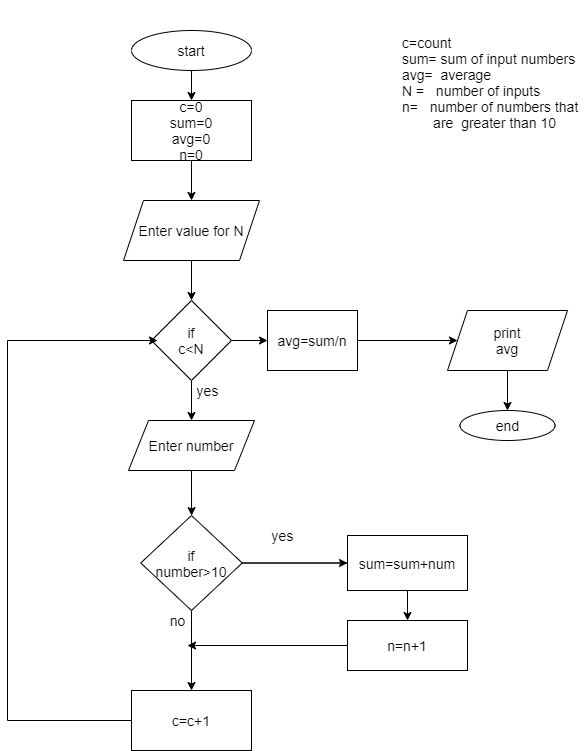

The diagram above was exported from draw.io. Its source (the exported page's mxGraphModel, read from the mxfile embedded in the PNG):
<mxGraphModel dx="1422" dy="856" grid="1" gridSize="10" guides="1" tooltips="1" connect="1" arrows="1" fold="1" page="1" pageScale="1" pageWidth="827" pageHeight="1169" math="0" shadow="0">
  <root>
    <mxCell id="Z4XCIMYYBC68Tv_DtbP3-0" />
    <mxCell id="Z4XCIMYYBC68Tv_DtbP3-1" parent="Z4XCIMYYBC68Tv_DtbP3-0" />
    <mxCell id="LAwzhc0g3GoHRuTfhK9o-0" value="" style="edgeStyle=orthogonalEdgeStyle;rounded=0;orthogonalLoop=1;jettySize=auto;html=1;fontSize=14;" parent="Z4XCIMYYBC68Tv_DtbP3-1" source="LAwzhc0g3GoHRuTfhK9o-1" target="LAwzhc0g3GoHRuTfhK9o-3" edge="1">
      <mxGeometry relative="1" as="geometry" />
    </mxCell>
    <mxCell id="LAwzhc0g3GoHRuTfhK9o-1" value="start" style="ellipse;whiteSpace=wrap;html=1;fontSize=14;" parent="Z4XCIMYYBC68Tv_DtbP3-1" vertex="1">
      <mxGeometry x="214" y="60" width="120" height="40" as="geometry" />
    </mxCell>
    <mxCell id="LAwzhc0g3GoHRuTfhK9o-2" value="" style="edgeStyle=orthogonalEdgeStyle;rounded=0;orthogonalLoop=1;jettySize=auto;html=1;fontSize=14;" parent="Z4XCIMYYBC68Tv_DtbP3-1" source="LAwzhc0g3GoHRuTfhK9o-3" target="LAwzhc0g3GoHRuTfhK9o-5" edge="1">
      <mxGeometry relative="1" as="geometry" />
    </mxCell>
    <mxCell id="LAwzhc0g3GoHRuTfhK9o-3" value="c=0&lt;br style=&quot;font-size: 14px;&quot;&gt;sum=0&lt;br style=&quot;font-size: 14px;&quot;&gt;avg=0&lt;br style=&quot;font-size: 14px;&quot;&gt;n=0" style="whiteSpace=wrap;html=1;fontSize=14;" parent="Z4XCIMYYBC68Tv_DtbP3-1" vertex="1">
      <mxGeometry x="214" y="130" width="120" height="60" as="geometry" />
    </mxCell>
    <mxCell id="LAwzhc0g3GoHRuTfhK9o-4" value="" style="edgeStyle=orthogonalEdgeStyle;rounded=0;orthogonalLoop=1;jettySize=auto;html=1;fontSize=14;" parent="Z4XCIMYYBC68Tv_DtbP3-1" source="LAwzhc0g3GoHRuTfhK9o-5" target="LAwzhc0g3GoHRuTfhK9o-8" edge="1">
      <mxGeometry relative="1" as="geometry" />
    </mxCell>
    <mxCell id="LAwzhc0g3GoHRuTfhK9o-5" value="Enter value for N" style="shape=parallelogram;perimeter=parallelogramPerimeter;whiteSpace=wrap;html=1;fixedSize=1;fontSize=14;" parent="Z4XCIMYYBC68Tv_DtbP3-1" vertex="1">
      <mxGeometry x="206" y="230" width="136" height="60" as="geometry" />
    </mxCell>
    <mxCell id="LAwzhc0g3GoHRuTfhK9o-6" value="" style="edgeStyle=orthogonalEdgeStyle;rounded=0;orthogonalLoop=1;jettySize=auto;html=1;fontSize=14;" parent="Z4XCIMYYBC68Tv_DtbP3-1" source="LAwzhc0g3GoHRuTfhK9o-8" target="LAwzhc0g3GoHRuTfhK9o-10" edge="1">
      <mxGeometry relative="1" as="geometry" />
    </mxCell>
    <mxCell id="LAwzhc0g3GoHRuTfhK9o-7" value="" style="edgeStyle=orthogonalEdgeStyle;rounded=0;orthogonalLoop=1;jettySize=auto;html=1;fontSize=14;" parent="Z4XCIMYYBC68Tv_DtbP3-1" source="LAwzhc0g3GoHRuTfhK9o-8" target="LAwzhc0g3GoHRuTfhK9o-18" edge="1">
      <mxGeometry relative="1" as="geometry" />
    </mxCell>
    <mxCell id="LAwzhc0g3GoHRuTfhK9o-8" value="if&lt;br style=&quot;font-size: 14px&quot;&gt;c&amp;lt;N" style="rhombus;whiteSpace=wrap;html=1;fontSize=14;" parent="Z4XCIMYYBC68Tv_DtbP3-1" vertex="1">
      <mxGeometry x="234" y="330" width="80" height="80" as="geometry" />
    </mxCell>
    <mxCell id="LAwzhc0g3GoHRuTfhK9o-26" value="" style="edgeStyle=orthogonalEdgeStyle;rounded=0;orthogonalLoop=1;jettySize=auto;html=1;fontSize=14;" parent="Z4XCIMYYBC68Tv_DtbP3-1" source="LAwzhc0g3GoHRuTfhK9o-10" target="LAwzhc0g3GoHRuTfhK9o-23" edge="1">
      <mxGeometry relative="1" as="geometry" />
    </mxCell>
    <mxCell id="LAwzhc0g3GoHRuTfhK9o-10" value="Enter number" style="shape=parallelogram;perimeter=parallelogramPerimeter;whiteSpace=wrap;html=1;fixedSize=1;fontSize=14;" parent="Z4XCIMYYBC68Tv_DtbP3-1" vertex="1">
      <mxGeometry x="211" y="450" width="126" height="50" as="geometry" />
    </mxCell>
    <mxCell id="LAwzhc0g3GoHRuTfhK9o-11" value="" style="edgeStyle=orthogonalEdgeStyle;rounded=0;orthogonalLoop=1;jettySize=auto;html=1;fontSize=14;" parent="Z4XCIMYYBC68Tv_DtbP3-1" source="LAwzhc0g3GoHRuTfhK9o-12" target="LAwzhc0g3GoHRuTfhK9o-14" edge="1">
      <mxGeometry relative="1" as="geometry" />
    </mxCell>
    <mxCell id="LAwzhc0g3GoHRuTfhK9o-30" value="" style="edgeStyle=orthogonalEdgeStyle;rounded=0;orthogonalLoop=1;jettySize=auto;html=1;fontSize=14;" parent="Z4XCIMYYBC68Tv_DtbP3-1" source="LAwzhc0g3GoHRuTfhK9o-12" target="LAwzhc0g3GoHRuTfhK9o-29" edge="1">
      <mxGeometry relative="1" as="geometry" />
    </mxCell>
    <mxCell id="LAwzhc0g3GoHRuTfhK9o-12" value="sum=sum+num" style="whiteSpace=wrap;html=1;fontSize=14;" parent="Z4XCIMYYBC68Tv_DtbP3-1" vertex="1">
      <mxGeometry x="430" y="565" width="120" height="55" as="geometry" />
    </mxCell>
    <mxCell id="LAwzhc0g3GoHRuTfhK9o-13" value="" style="edgeStyle=orthogonalEdgeStyle;rounded=0;orthogonalLoop=1;jettySize=auto;html=1;fontSize=14;" parent="Z4XCIMYYBC68Tv_DtbP3-1" source="LAwzhc0g3GoHRuTfhK9o-14" edge="1">
      <mxGeometry relative="1" as="geometry">
        <mxPoint x="240" y="370" as="targetPoint" />
        <Array as="points">
          <mxPoint x="90" y="750" />
          <mxPoint x="90" y="370" />
        </Array>
      </mxGeometry>
    </mxCell>
    <mxCell id="LAwzhc0g3GoHRuTfhK9o-14" value="c=c+1" style="whiteSpace=wrap;html=1;fontSize=14;" parent="Z4XCIMYYBC68Tv_DtbP3-1" vertex="1">
      <mxGeometry x="214" y="720" width="120" height="60" as="geometry" />
    </mxCell>
    <mxCell id="LAwzhc0g3GoHRuTfhK9o-16" value="yes" style="text;html=1;align=center;verticalAlign=middle;resizable=0;points=[];autosize=1;strokeColor=none;fontSize=14;" parent="Z4XCIMYYBC68Tv_DtbP3-1" vertex="1">
      <mxGeometry x="270" y="410" width="40" height="20" as="geometry" />
    </mxCell>
    <mxCell id="LAwzhc0g3GoHRuTfhK9o-17" value="" style="edgeStyle=orthogonalEdgeStyle;rounded=0;orthogonalLoop=1;jettySize=auto;html=1;fontSize=14;" parent="Z4XCIMYYBC68Tv_DtbP3-1" source="LAwzhc0g3GoHRuTfhK9o-18" target="LAwzhc0g3GoHRuTfhK9o-20" edge="1">
      <mxGeometry relative="1" as="geometry" />
    </mxCell>
    <mxCell id="LAwzhc0g3GoHRuTfhK9o-18" value="avg=sum/n" style="whiteSpace=wrap;html=1;fontSize=14;" parent="Z4XCIMYYBC68Tv_DtbP3-1" vertex="1">
      <mxGeometry x="350" y="340" width="90" height="60" as="geometry" />
    </mxCell>
    <mxCell id="LAwzhc0g3GoHRuTfhK9o-19" value="" style="edgeStyle=orthogonalEdgeStyle;rounded=0;orthogonalLoop=1;jettySize=auto;html=1;fontSize=14;" parent="Z4XCIMYYBC68Tv_DtbP3-1" source="LAwzhc0g3GoHRuTfhK9o-20" target="LAwzhc0g3GoHRuTfhK9o-21" edge="1">
      <mxGeometry relative="1" as="geometry" />
    </mxCell>
    <mxCell id="LAwzhc0g3GoHRuTfhK9o-20" value="print&lt;br style=&quot;font-size: 14px;&quot;&gt;avg" style="shape=parallelogram;perimeter=parallelogramPerimeter;whiteSpace=wrap;html=1;fixedSize=1;fontSize=14;" parent="Z4XCIMYYBC68Tv_DtbP3-1" vertex="1">
      <mxGeometry x="530" y="340" width="120" height="60" as="geometry" />
    </mxCell>
    <mxCell id="LAwzhc0g3GoHRuTfhK9o-21" value="end" style="ellipse;whiteSpace=wrap;html=1;fontSize=14;" parent="Z4XCIMYYBC68Tv_DtbP3-1" vertex="1">
      <mxGeometry x="542.5" y="440" width="95" height="30" as="geometry" />
    </mxCell>
    <mxCell id="LAwzhc0g3GoHRuTfhK9o-22" value="&lt;h1 style=&quot;font-size: 14px;&quot;&gt;&lt;br style=&quot;font-size: 14px;&quot;&gt;&lt;/h1&gt;&lt;div style=&quot;font-size: 14px;&quot;&gt;&lt;span style=&quot;font-weight: 400; font-size: 14px;&quot;&gt;&lt;font style=&quot;font-size: 14px;&quot;&gt;c=count&lt;/font&gt;&lt;/span&gt;&lt;/div&gt;&lt;div style=&quot;font-size: 14px;&quot;&gt;&lt;span style=&quot;font-weight: 400; font-size: 14px;&quot;&gt;&lt;font style=&quot;font-size: 14px;&quot;&gt;sum= sum of input numbers&lt;/font&gt;&lt;/span&gt;&lt;/div&gt;&lt;div style=&quot;font-size: 14px;&quot;&gt;&lt;span style=&quot;font-weight: 400; font-size: 14px;&quot;&gt;&lt;font style=&quot;font-size: 14px;&quot;&gt;avg=&amp;nbsp; average&amp;nbsp;&lt;/font&gt;&lt;/span&gt;&lt;/div&gt;&lt;div style=&quot;font-size: 14px;&quot;&gt;&lt;span style=&quot;font-weight: 400; font-size: 14px;&quot;&gt;&lt;font style=&quot;font-size: 14px;&quot;&gt;N =&amp;nbsp; &amp;nbsp;number of inputs&lt;/font&gt;&lt;/span&gt;&lt;/div&gt;&lt;div style=&quot;font-size: 14px;&quot;&gt;&lt;span style=&quot;font-weight: 400; font-size: 14px;&quot;&gt;&lt;font style=&quot;font-size: 14px;&quot;&gt;n=&amp;nbsp; &amp;nbsp;number of numbers that&amp;nbsp; &amp;nbsp; &amp;nbsp; &amp;nbsp; &amp;nbsp; are&amp;nbsp; greater than 10&lt;/font&gt;&lt;/span&gt;&lt;/div&gt;&lt;div style=&quot;font-size: 14px;&quot;&gt;&lt;span style=&quot;font-weight: 400; font-size: 14px;&quot;&gt;&lt;br style=&quot;font-size: 14px;&quot;&gt;&lt;/span&gt;&lt;/div&gt;" style="text;html=1;strokeColor=none;fillColor=none;spacing=5;spacingTop=-20;whiteSpace=wrap;overflow=hidden;rounded=0;fontSize=14;" parent="Z4XCIMYYBC68Tv_DtbP3-1" vertex="1">
      <mxGeometry x="480" y="40" width="190" height="160" as="geometry" />
    </mxCell>
    <mxCell id="LAwzhc0g3GoHRuTfhK9o-27" value="" style="edgeStyle=orthogonalEdgeStyle;rounded=0;orthogonalLoop=1;jettySize=auto;html=1;fontSize=14;" parent="Z4XCIMYYBC68Tv_DtbP3-1" source="LAwzhc0g3GoHRuTfhK9o-23" target="LAwzhc0g3GoHRuTfhK9o-12" edge="1">
      <mxGeometry relative="1" as="geometry" />
    </mxCell>
    <mxCell id="LAwzhc0g3GoHRuTfhK9o-23" value="if&lt;br style=&quot;font-size: 14px;&quot;&gt;number&amp;gt;10" style="rhombus;whiteSpace=wrap;html=1;fontSize=14;" parent="Z4XCIMYYBC68Tv_DtbP3-1" vertex="1">
      <mxGeometry x="223.25" y="545" width="101.5" height="95" as="geometry" />
    </mxCell>
    <mxCell id="LAwzhc0g3GoHRuTfhK9o-28" value="yes" style="text;html=1;align=center;verticalAlign=middle;resizable=0;points=[];autosize=1;strokeColor=none;fillColor=none;fontSize=14;" parent="Z4XCIMYYBC68Tv_DtbP3-1" vertex="1">
      <mxGeometry x="345" y="555" width="40" height="20" as="geometry" />
    </mxCell>
    <mxCell id="LAwzhc0g3GoHRuTfhK9o-32" value="" style="edgeStyle=orthogonalEdgeStyle;rounded=0;orthogonalLoop=1;jettySize=auto;html=1;fontSize=14;" parent="Z4XCIMYYBC68Tv_DtbP3-1" source="LAwzhc0g3GoHRuTfhK9o-29" edge="1">
      <mxGeometry relative="1" as="geometry">
        <mxPoint x="270" y="675" as="targetPoint" />
      </mxGeometry>
    </mxCell>
    <mxCell id="LAwzhc0g3GoHRuTfhK9o-29" value="n=n+1" style="whiteSpace=wrap;html=1;fontSize=14;" parent="Z4XCIMYYBC68Tv_DtbP3-1" vertex="1">
      <mxGeometry x="430" y="650" width="120" height="50" as="geometry" />
    </mxCell>
    <mxCell id="LAwzhc0g3GoHRuTfhK9o-33" value="no" style="text;html=1;align=center;verticalAlign=middle;resizable=0;points=[];autosize=1;strokeColor=none;fillColor=none;fontSize=14;" parent="Z4XCIMYYBC68Tv_DtbP3-1" vertex="1">
      <mxGeometry x="245" y="640" width="30" height="20" as="geometry" />
    </mxCell>
  </root>
</mxGraphModel>